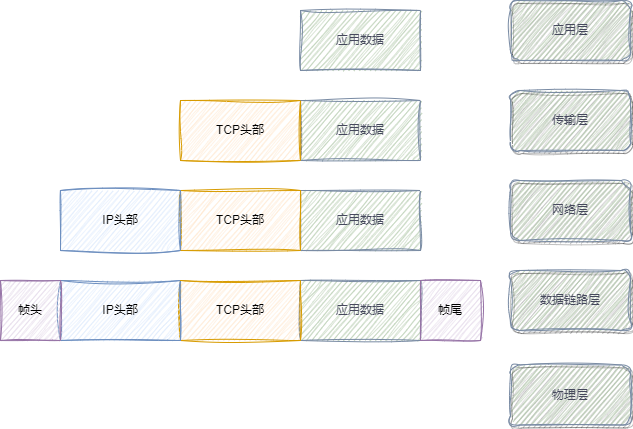

The diagram above was exported from draw.io. Its source (the exported page's mxGraphModel, read from the mxfile embedded in the PNG):
<mxGraphModel dx="1418" dy="820" grid="1" gridSize="10" guides="1" tooltips="1" connect="1" arrows="1" fold="1" page="1" pageScale="1" pageWidth="827" pageHeight="1169" background="none" math="0" shadow="0">
  <root>
    <mxCell id="0" />
    <mxCell id="1" parent="0" />
    <mxCell id="IBE1mqBfaXXI0g4hm1Ko-1" value="应用层" style="rounded=1;whiteSpace=wrap;html=1;strokeColor=#788AA3;fontColor=#46495D;fillColor=#B2C9AB;shadow=1;glass=0;sketch=1;curveFitting=1;jiggle=2;" vertex="1" parent="1">
      <mxGeometry x="610" y="190" width="120" height="60" as="geometry" />
    </mxCell>
    <mxCell id="IBE1mqBfaXXI0g4hm1Ko-2" value="传输层" style="rounded=1;whiteSpace=wrap;html=1;strokeColor=#788AA3;fontColor=#46495D;fillColor=#B2C9AB;shadow=1;glass=0;sketch=1;curveFitting=1;jiggle=2;" vertex="1" parent="1">
      <mxGeometry x="610" y="280" width="120" height="60" as="geometry" />
    </mxCell>
    <mxCell id="IBE1mqBfaXXI0g4hm1Ko-3" value="网络层" style="rounded=1;whiteSpace=wrap;html=1;strokeColor=#788AA3;fontColor=#46495D;fillColor=#B2C9AB;shadow=1;glass=0;sketch=1;curveFitting=1;jiggle=2;" vertex="1" parent="1">
      <mxGeometry x="610" y="370" width="120" height="60" as="geometry" />
    </mxCell>
    <mxCell id="IBE1mqBfaXXI0g4hm1Ko-4" value="数据链路层" style="rounded=1;whiteSpace=wrap;html=1;strokeColor=#788AA3;fontColor=#46495D;fillColor=#B2C9AB;shadow=1;glass=0;sketch=1;curveFitting=1;jiggle=2;" vertex="1" parent="1">
      <mxGeometry x="610" y="460" width="120" height="60" as="geometry" />
    </mxCell>
    <mxCell id="IBE1mqBfaXXI0g4hm1Ko-5" value="物理层" style="rounded=1;whiteSpace=wrap;html=1;strokeColor=#788AA3;fontColor=#46495D;fillColor=#B2C9AB;shadow=1;glass=0;sketch=1;curveFitting=1;jiggle=2;" vertex="1" parent="1">
      <mxGeometry x="610" y="554.5" width="120" height="60" as="geometry" />
    </mxCell>
    <mxCell id="IBE1mqBfaXXI0g4hm1Ko-6" value="应用数据" style="rounded=0;whiteSpace=wrap;html=1;strokeColor=#788AA3;fontColor=#46495D;fillColor=#B2C9AB;sketch=1;curveFitting=1;jiggle=2;" vertex="1" parent="1">
      <mxGeometry x="400" y="200" width="120" height="60" as="geometry" />
    </mxCell>
    <mxCell id="IBE1mqBfaXXI0g4hm1Ko-7" value="应用数据" style="rounded=0;whiteSpace=wrap;html=1;strokeColor=#788AA3;fontColor=#46495D;fillColor=#B2C9AB;sketch=1;curveFitting=1;jiggle=2;" vertex="1" parent="1">
      <mxGeometry x="400" y="290" width="120" height="60" as="geometry" />
    </mxCell>
    <mxCell id="IBE1mqBfaXXI0g4hm1Ko-8" value="应用数据" style="rounded=0;whiteSpace=wrap;html=1;strokeColor=#788AA3;fontColor=#46495D;fillColor=#B2C9AB;sketch=1;curveFitting=1;jiggle=2;" vertex="1" parent="1">
      <mxGeometry x="400" y="380" width="120" height="60" as="geometry" />
    </mxCell>
    <mxCell id="IBE1mqBfaXXI0g4hm1Ko-9" value="应用数据" style="rounded=0;whiteSpace=wrap;html=1;strokeColor=#788AA3;fontColor=#46495D;fillColor=#B2C9AB;sketch=1;curveFitting=1;jiggle=2;" vertex="1" parent="1">
      <mxGeometry x="400" y="470" width="120" height="60" as="geometry" />
    </mxCell>
    <mxCell id="IBE1mqBfaXXI0g4hm1Ko-11" value="TCP头部" style="rounded=0;whiteSpace=wrap;html=1;strokeColor=#d79b00;fillColor=#ffe6cc;sketch=1;curveFitting=1;jiggle=2;" vertex="1" parent="1">
      <mxGeometry x="280" y="290" width="120" height="60" as="geometry" />
    </mxCell>
    <mxCell id="IBE1mqBfaXXI0g4hm1Ko-12" value="TCP头部" style="rounded=0;whiteSpace=wrap;html=1;strokeColor=#d79b00;fillColor=#ffe6cc;sketch=1;curveFitting=1;jiggle=2;" vertex="1" parent="1">
      <mxGeometry x="280" y="380" width="120" height="60" as="geometry" />
    </mxCell>
    <mxCell id="IBE1mqBfaXXI0g4hm1Ko-13" value="TCP头部" style="rounded=0;whiteSpace=wrap;html=1;strokeColor=#d79b00;fillColor=#ffe6cc;sketch=1;curveFitting=1;jiggle=2;" vertex="1" parent="1">
      <mxGeometry x="280" y="470" width="120" height="60" as="geometry" />
    </mxCell>
    <mxCell id="IBE1mqBfaXXI0g4hm1Ko-15" value="IP头部" style="rounded=0;whiteSpace=wrap;html=1;strokeColor=#6c8ebf;fillColor=#dae8fc;sketch=1;curveFitting=1;jiggle=2;" vertex="1" parent="1">
      <mxGeometry x="160" y="380" width="120" height="60" as="geometry" />
    </mxCell>
    <mxCell id="IBE1mqBfaXXI0g4hm1Ko-16" value="IP头部" style="rounded=0;whiteSpace=wrap;html=1;strokeColor=#6c8ebf;fillColor=#dae8fc;sketch=1;curveFitting=1;jiggle=2;" vertex="1" parent="1">
      <mxGeometry x="160" y="470" width="120" height="60" as="geometry" />
    </mxCell>
    <mxCell id="IBE1mqBfaXXI0g4hm1Ko-17" value="帧头" style="rounded=0;whiteSpace=wrap;html=1;strokeColor=#9673a6;fillColor=#e1d5e7;sketch=1;curveFitting=1;jiggle=2;" vertex="1" parent="1">
      <mxGeometry x="100" y="470" width="60" height="60" as="geometry" />
    </mxCell>
    <mxCell id="IBE1mqBfaXXI0g4hm1Ko-18" value="帧尾" style="rounded=0;whiteSpace=wrap;html=1;strokeColor=#9673a6;fillColor=#e1d5e7;sketch=1;curveFitting=1;jiggle=2;" vertex="1" parent="1">
      <mxGeometry x="520" y="470" width="60" height="60" as="geometry" />
    </mxCell>
  </root>
</mxGraphModel>